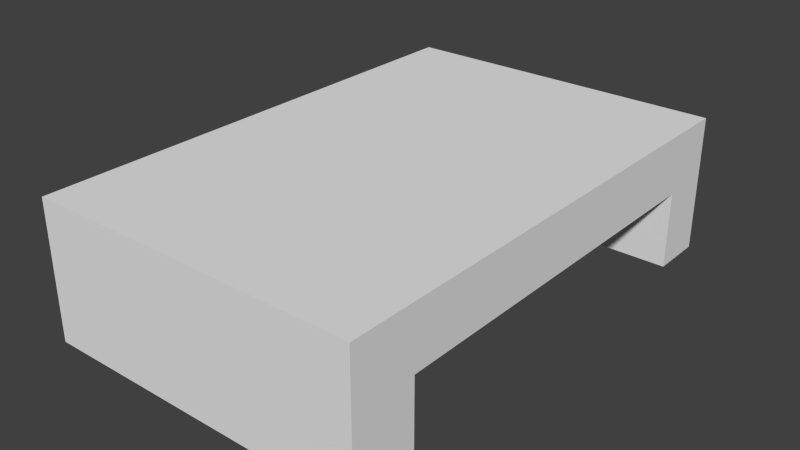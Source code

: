 # Source: Bed.blend  (saved by Blender 2.76.0; exported with 4.5.12 LTS)
import bpy
from mathutils import Matrix  # noqa: F401  (used for matrix-valued properties, if any)

bpy.ops.wm.read_factory_settings(use_empty=True)
scene = bpy.context.scene
scene.name = 'Scene'

# ---- collections
col_collection_1 = bpy.data.collections.new('Collection 1'); scene.collection.children.link(col_collection_1)

# ---- materials (node trees are filled in below, after node groups)
mat_bed_material = bpy.data.materials.new('Bed Material')
mat_bed_material.alpha_threshold = 0.0
mat_bed_material.use_transparent_shadow = False
mat_bed_material.roughness = 0.5
mat_bed_material.line_color = (0.0, 0.0, 0.0, 1.0)

# ---- material node trees

# ---- world
world_world = bpy.data.worlds.new('World'); scene.world = world_world
world_world.color = (0.05088, 0.05088, 0.05088)
world_world.use_sun_shadow = False
world_world.sun_shadow_jitter_overblur = 0.0
world_world.cycles.sampling_method = 'MANUAL'
world_world.cycles.sample_map_resolution = 256

# ---- meshes
me_cube = bpy.data.meshes.new('Cube')
me_cube.from_pydata([(1.0, 1.0, 0.1772), (1.0, -2.0, 0.1688), (-1.0, -2.0, 0.1688), (-1.0, 1.0, 0.1772), (1.0, 1.0, 1.0), (1.0, -2.0, 1.0), (-1.0, -2.0, 1.0), (-1.0, 1.0, 1.0), (1.0, -1.604, 0.1688), (-1.0, -1.604, 0.1688), (1.0, -1.604, 1.0), (-1.0, -1.604, 1.0), (-1.0, 0.6796, 0.1772), (-1.0, 0.6796, 1.0), (1.0, 0.6796, 0.1772), (1.0, 0.6796, 1.0), (1.0, 1.0, 0.6417), (1.0, -2.0, 0.6417), (-1.0, -2.0, 0.6417), (-1.0, 1.0, 0.6417), (-1.0, -1.604, 0.6417), (1.0, -1.604, 0.6417), (1.0, 0.6796, 0.6417), (-1.0, 0.6796, 0.6417)], [], [(8, 1, 2, 9), (10, 11, 6, 5), (21, 10, 5, 17), (17, 5, 6, 18), (23, 13, 7, 19), (16, 0, 3, 19), (18, 6, 11, 20), (22, 15, 10, 21), (15, 13, 11, 10), (0, 14, 12, 3), (4, 7, 13, 15), (16, 4, 15, 22), (20, 11, 13, 23), (0, 16, 22, 14), (2, 18, 20, 9), (4, 16, 19, 7), (12, 23, 19, 3), (1, 17, 18, 2), (8, 21, 17, 1), (12, 14, 22, 23), (20, 23, 22, 21), (9, 20, 21, 8)])
_uv = me_cube.uv_layers.new(name='UVMap')
_uv.uv.foreach_set('vector', [0.6751, 0.1968, 0.6747, 0.2915, 0.3269, 0.2911, 0.3273, 0.1964, 8.187e-05, 0.868, 0.6666, 0.868, 0.6666, 0.9999, 8.195e-05, 0.9999, 0.4761, 0.5689, 0.4761, 0.9999, 6.928e-05, 0.9999, 6.899e-05, 0.5689, 0.9999, 0.2365, 0.9999, 0.4156, 6.446e-05, 0.4156, 6.452e-05, 0.2365, 0.3894, 0.5645, 0.3894, 0.9999, 6.24e-05, 0.9999, 6.254e-05, 0.5645, 0.9999, 0.1792, 0.9999, 0.4114, 6.428e-05, 0.4114, 6.419e-05, 0.1792, 0.5689, 6.899e-05, 0.9999, 6.899e-05, 0.9999, 0.4761, 0.5689, 0.4761, 1.0, 3.961e-05, 1.0, 0.1569, 3.961e-05, 0.1569, 3.961e-05, 3.968e-05, 8.172e-05, 0.1069, 0.6666, 0.1069, 0.6666, 0.868, 8.187e-05, 0.868, 0.9999, 6.264e-05, 0.9999, 0.1603, 6.27e-05, 0.1603, 6.264e-05, 6.297e-05, 8.164e-05, 8.172e-05, 0.6666, 8.164e-05, 0.6666, 0.1069, 8.172e-05, 0.1069, 0.3894, 0.5645, 0.3894, 0.9999, 6.261e-05, 0.9999, 6.24e-05, 0.5645, 3.961e-05, 0.1569, 3.961e-05, 3.966e-05, 1.0, 3.961e-05, 1.0, 0.1569, 0.3894, 6.24e-05, 0.3894, 0.5645, 6.24e-05, 0.5645, 6.254e-05, 6.272e-05, 6.899e-05, 6.899e-05, 0.5689, 6.899e-05, 0.5689, 0.4761, 6.899e-05, 0.4761, 0.9999, 6.413e-05, 0.9999, 0.1792, 6.419e-05, 0.1792, 6.413e-05, 6.416e-05, 0.3894, 6.24e-05, 0.3894, 0.5645, 6.254e-05, 0.5645, 6.24e-05, 6.24e-05, 0.9999, 6.482e-05, 0.9999, 0.2365, 6.452e-05, 0.2365, 6.461e-05, 6.446e-05, 0.4761, 6.899e-05, 0.4761, 0.5689, 6.899e-05, 0.5689, 6.913e-05, 6.938e-05, 6.27e-05, 0.1603, 0.9999, 0.1603, 0.9999, 0.3925, 6.264e-05, 0.3925, 9.367e-05, 9.382e-05, 0.9999, 9.356e-05, 0.9999, 0.8756, 9.356e-05, 0.8756, 0.3273, 0.1964, -0.0005854, 0.004, 0.9999, 6.335e-05, 0.6751, 0.1968])
me_cube.materials.append(mat_bed_material)
me_cube.use_remesh_preserve_volume = False
me_cube.use_remesh_preserve_attributes = False
me_cube.use_mirror_vertex_groups = False
me_cube.update()

# ---- objects
ob_cube = bpy.data.objects.new('Cube', me_cube)

# ---- transforms, parenting, visibility, modifiers, constraints
ob_cube.location = (0.0, 0.0, 0.0)
ob_cube.lock_rotations_4d = False
ob_cube.empty_display_type = 'ARROWS'
ob_cube.lineart.crease_threshold = 0.0

# ---- collection membership
col_collection_1.objects.link(ob_cube)

# ---- scene / render settings (as saved in the file)
scene.frame_start = 1; scene.frame_end = 250; scene.frame_set(1)
scene.render.engine = 'BLENDER_EEVEE_NEXT'
scene.render.resolution_percentage = 50
scene.render.dither_intensity = 0.0
scene.cycles.use_denoising = False
scene.cycles.samples = 10
scene.cycles.sampling_pattern = 'TABULATED_SOBOL'
scene.cycles.light_sampling_threshold = 0.0
scene.cycles.use_adaptive_sampling = False
scene.cycles.use_light_tree = False
scene.cycles.blur_glossy = 0.0
scene.cycles.pixel_filter_type = 'GAUSSIAN'
scene.cycles.sample_clamp_indirect = 0.0
scene.view_settings.view_transform = 'Standard'
bpy.context.view_layer.update()

# ---- added for rendering (the .blend has no active camera and no usable light): camera, sun
cam_auto = bpy.data.cameras.new('AutoCamera')
cam_auto.lens = 50.0
cam_auto.sensor_width = 36.0
cam_auto.clip_end = 1000.0
ob_auto_camera = bpy.data.objects.new('AutoCamera', cam_auto)
scene.collection.objects.link(ob_auto_camera)
ob_auto_camera.location = (3.42344, -4.60813, 3.32316)
ob_auto_camera.rotation_euler = (1.09748, -7.21219e-08, 0.694738)
scene.camera = ob_auto_camera
light_auto_sun = bpy.data.lights.new('AutoSun', 'SUN')
light_auto_sun.energy = 3.0
light_auto_sun.angle = 0.0523599
ob_auto_sun = bpy.data.objects.new('AutoSun', light_auto_sun)
scene.collection.objects.link(ob_auto_sun)
ob_auto_sun.rotation_euler = (0.872665, 0.174533, 0.523599)
bpy.context.view_layer.update()
